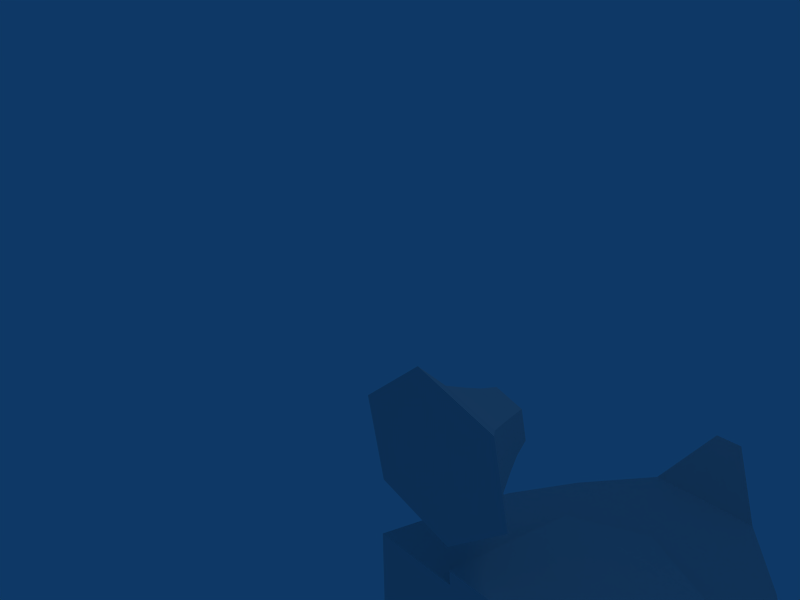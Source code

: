 # Source: lumbermill.blend  (saved by Blender 2.48.1; exported with 4.5.12 LTS)
import bpy
from mathutils import Matrix  # noqa: F401  (used for matrix-valued properties, if any)

bpy.ops.wm.read_factory_settings(use_empty=True)
scene = bpy.context.scene
scene.name = 'Scene'

# ---- collections
col_collection_1 = bpy.data.collections.new('Collection 1'); scene.collection.children.link(col_collection_1)

# ---- world
world_world = bpy.data.worlds.new('World'); scene.world = world_world
world_world.color = (0.05656, 0.2208, 0.4)
world_world.use_sun_shadow = False
world_world.sun_shadow_jitter_overblur = 0.0
world_world.cycles.sampling_method = 'MANUAL'
world_world.cycles.sample_map_resolution = 256

# ---- cameras
cam_camera = bpy.data.cameras.new('Camera')
cam_camera.passepartout_alpha = 0.2
cam_camera.clip_end = 100.0
cam_camera.lens = 35.0
cam_camera.ortho_scale = 7.314
cam_camera.show_passepartout = False
cam_camera.show_safe_areas = True
cam_camera.dof.focus_distance = 0.0
cam_camera.dof.aperture_fstop = 128.0

# ---- lights
light_spot = bpy.data.lights.new('Spot', 'POINT')
light_spot.transmission_factor = 0.0
light_spot.cutoff_distance = 30.0
light_spot.energy = 100.0
light_spot.shadow_buffer_clip_start = 1.001
light_spot.shadow_soft_size = 1.0
light_spot.shadow_maximum_resolution = 0.006
light_spot.use_absolute_resolution = True
light_spot.cycles.use_multiple_importance_sampling = False

# ---- meshes
me_tc_team = bpy.data.meshes.new('TC_TEAM')
me_tc_team.from_pydata([(-2.44, 2.106, -1.0), (-2.181, 1.14, -1.0), (-2.888, 0.4328, -1.0), (-3.854, 0.6916, -1.0), (-4.113, 1.658, -1.0), (-3.406, 2.365, -1.0), (-2.44, 2.106, 1.0), (-2.181, 1.14, 1.0), (-2.888, 0.4328, 1.0), (-3.854, 0.6916, 1.0), (-4.113, 1.658, 1.0), (-3.406, 2.365, 1.0), (-3.147, 1.399, -1.0), (-3.147, 1.399, 1.0), (-0.3419, 2.106, -0.877), (-0.08309, 1.14, -0.877), (-0.7902, 0.4328, -0.877), (-1.756, 0.6916, -0.877), (-2.015, 1.658, -0.877), (-1.308, 2.365, -0.877), (-0.3419, 2.106, 0.877), (-0.08309, 1.14, 0.877), (-0.7902, 0.4328, 0.877), (-1.756, 0.6916, 0.877), (-2.015, 1.658, 0.877), (-1.308, 2.365, 0.877), (-1.049, 1.399, -0.877), (-1.049, 1.399, 0.877), (0.7071, 0.7071, -1.0), (0.9659, -0.2588, -1.0), (0.2588, -0.9659, -1.0), (-0.7071, -0.7071, -1.0), (-0.9659, 0.2588, -1.0), (-0.2588, 0.9659, -1.0), (0.7071, 0.7071, 1.0), (0.9659, -0.2588, 1.0), (0.2588, -0.9659, 1.0), (-0.7071, -0.7071, 1.0), (-0.9659, 0.2588, 1.0), (-0.2588, 0.9659, 1.0), (0.0, 0.0, -1.0), (0.0, 0.0, 1.0), (-1.391, 0.7071, -1.103), (-1.132, -0.2588, -1.103), (-1.839, -0.9659, -1.103), (-2.805, -0.7071, -1.103), (-3.064, 0.2588, -1.103), (-2.357, 0.9659, -1.103), (-1.391, 0.7071, 1.103), (-1.132, -0.2588, 1.103), (-1.839, -0.9659, 1.103), (-2.805, -0.7071, 1.103), (-3.064, 0.2588, 1.103), (-2.357, 0.9659, 1.103), (-2.098, 4.837e-08, -1.103), (-2.098, 4.837e-08, 1.103), (-3.489, 0.7071, -1.063), (-3.23, -0.2588, -1.063), (-3.937, -0.9659, -1.063), (-4.903, -0.7071, -1.063), (-5.162, 0.2588, -1.063), (-4.455, 0.9659, -1.063), (-3.489, 0.7071, 1.063), (-3.23, -0.2588, 1.063), (-3.937, -0.9659, 1.063), (-4.903, -0.7071, 1.063), (-5.162, 0.2588, 1.063), (-4.455, 0.9659, 1.063), (-4.196, 3.616e-08, -1.063), (-4.196, 3.616e-08, 1.063)], [], [(12, 0, 1), (13, 7, 6), (12, 1, 2), (13, 8, 7), (12, 2, 3), (13, 9, 8), (12, 3, 4), (13, 10, 9), (12, 4, 5), (13, 11, 10), (5, 0, 12), (13, 6, 11), (0, 6, 7, 1), (1, 7, 8, 2), (2, 8, 9, 3), (3, 9, 10, 4), (4, 10, 11, 5), (6, 0, 5, 11), (26, 14, 15), (27, 21, 20), (26, 15, 16), (27, 22, 21), (26, 16, 17), (27, 23, 22), (26, 17, 18), (27, 24, 23), (26, 18, 19), (27, 25, 24), (19, 14, 26), (27, 20, 25), (14, 20, 21, 15), (15, 21, 22, 16), (16, 22, 23, 17), (17, 23, 24, 18), (18, 24, 25, 19), (20, 14, 19, 25), (40, 28, 29), (41, 35, 34), (40, 29, 30), (41, 36, 35), (40, 30, 31), (41, 37, 36), (40, 31, 32), (41, 38, 37), (40, 32, 33), (41, 39, 38), (33, 28, 40), (41, 34, 39), (28, 34, 35, 29), (29, 35, 36, 30), (30, 36, 37, 31), (31, 37, 38, 32), (32, 38, 39, 33), (34, 28, 33, 39), (54, 42, 43), (55, 49, 48), (54, 43, 44), (55, 50, 49), (54, 44, 45), (55, 51, 50), (54, 45, 46), (55, 52, 51), (54, 46, 47), (55, 53, 52), (47, 42, 54), (55, 48, 53), (42, 48, 49, 43), (43, 49, 50, 44), (44, 50, 51, 45), (45, 51, 52, 46), (46, 52, 53, 47), (48, 42, 47, 53), (68, 56, 57), (69, 63, 62), (68, 57, 58), (69, 64, 63), (68, 58, 59), (69, 65, 64), (68, 59, 60), (69, 66, 65), (68, 60, 61), (69, 67, 66), (61, 56, 68), (69, 62, 67), (56, 62, 63, 57), (57, 63, 64, 58), (58, 64, 65, 59), (59, 65, 66, 60), (60, 66, 67, 61), (62, 56, 61, 67)])
_uv = me_tc_team.uv_layers.new(name='UVTex')
_uv.uv.foreach_set('vector', [0.7815, 0.1175, 0.8111, 0.06613, 0.8408, 0.1175, 0.7855, 0.1159, 0.8369, 0.1455, 0.7855, 0.1752, 0.7815, 0.1175, 0.8408, 0.1175, 0.8111, 0.1689, 0.7855, 0.1159, 0.8369, 0.08622, 0.8369, 0.1455, 0.7815, 0.1175, 0.8111, 0.1689, 0.7518, 0.1689, 0.7855, 0.1159, 0.7855, 0.05656, 0.8369, 0.08622, 0.7815, 0.1175, 0.7518, 0.1689, 0.7222, 0.1175, 0.7855, 0.1159, 0.7342, 0.08622, 0.7855, 0.05656, 0.7815, 0.1175, 0.7222, 0.1175, 0.7518, 0.06613, 0.7855, 0.1159, 0.7342, 0.1455, 0.7342, 0.08622, 0.7518, 0.06613, 0.8111, 0.06613, 0.7815, 0.1175, 0.7855, 0.1159, 0.7855, 0.1752, 0.7342, 0.1455, 0.8808, 0.631, 0.7664, 0.631, 0.7664, 0.5737, 0.8808, 0.5737, 0.8808, 0.5737, 0.7664, 0.5737, 0.7664, 0.5165, 0.8808, 0.5165, 0.8808, 0.5165, 0.7664, 0.5165, 0.7664, 0.4592, 0.8808, 0.4592, 0.8808, 0.4592, 0.7664, 0.4592, 0.7664, 0.402, 0.8808, 0.402, 0.8808, 0.402, 0.7664, 0.402, 0.7664, 0.3447, 0.8808, 0.3447, 0.7664, 0.2875, 0.8808, 0.2875, 0.8808, 0.3447, 0.7664, 0.3447, 0.786, 0.1159, 0.8373, 0.1455, 0.786, 0.1752, 0.7854, 0.1183, 0.8368, 0.148, 0.7854, 0.1776, 0.786, 0.1159, 0.786, 0.1752, 0.7346, 0.1455, 0.7854, 0.1183, 0.8368, 0.08867, 0.8368, 0.148, 0.786, 0.1159, 0.7346, 0.1455, 0.7346, 0.08622, 0.7854, 0.1183, 0.7854, 0.05902, 0.8368, 0.08867, 0.786, 0.1159, 0.7346, 0.08622, 0.786, 0.05656, 0.7854, 0.1183, 0.7341, 0.08867, 0.7854, 0.05902, 0.786, 0.1159, 0.786, 0.05656, 0.8373, 0.08622, 0.7854, 0.1183, 0.7341, 0.148, 0.7341, 0.08867, 0.8373, 0.08622, 0.8373, 0.1455, 0.786, 0.1159, 0.7854, 0.1183, 0.7854, 0.1776, 0.7341, 0.148, 0.8769, 0.6308, 0.7743, 0.6308, 0.7743, 0.5723, 0.8769, 0.5723, 0.8769, 0.5723, 0.7743, 0.5723, 0.7743, 0.5137, 0.8769, 0.5137, 0.8769, 0.5137, 0.7743, 0.5137, 0.7743, 0.4552, 0.8769, 0.4552, 0.8769, 0.4552, 0.7743, 0.4552, 0.7743, 0.3967, 0.8769, 0.3967, 0.8769, 0.3967, 0.7743, 0.3967, 0.7743, 0.3382, 0.8769, 0.3382, 0.7743, 0.2796, 0.8769, 0.2796, 0.8769, 0.3382, 0.7743, 0.3382, 0.786, 0.1189, 0.8373, 0.1485, 0.786, 0.1782, 0.7872, 0.1191, 0.8386, 0.1488, 0.7872, 0.1784, 0.786, 0.1189, 0.786, 0.1782, 0.7346, 0.1485, 0.7872, 0.1191, 0.8386, 0.08948, 0.8386, 0.1488, 0.786, 0.1189, 0.7346, 0.1485, 0.7346, 0.08922, 0.7872, 0.1191, 0.7872, 0.05983, 0.8386, 0.08948, 0.786, 0.1189, 0.7346, 0.08922, 0.786, 0.05957, 0.7872, 0.1191, 0.7358, 0.08948, 0.7872, 0.05983, 0.786, 0.1189, 0.786, 0.05957, 0.8373, 0.08922, 0.7872, 0.1191, 0.7358, 0.1488, 0.7358, 0.08948, 0.8373, 0.08922, 0.8373, 0.1485, 0.786, 0.1189, 0.7872, 0.1191, 0.7872, 0.1784, 0.7358, 0.1488, 0.882, 0.631, 0.7675, 0.631, 0.7675, 0.5737, 0.882, 0.5737, 0.882, 0.5737, 0.7675, 0.5737, 0.7675, 0.5165, 0.882, 0.5165, 0.882, 0.5165, 0.7675, 0.5165, 0.7675, 0.4592, 0.882, 0.4592, 0.882, 0.4592, 0.7675, 0.4592, 0.7675, 0.402, 0.882, 0.402, 0.882, 0.402, 0.7675, 0.402, 0.7675, 0.3447, 0.882, 0.3447, 0.7675, 0.2875, 0.882, 0.2875, 0.882, 0.3447, 0.7675, 0.3447, 0.7886, 0.1155, 0.8479, 0.1155, 0.8182, 0.1668, 0.788, 0.1155, 0.8473, 0.1155, 0.8177, 0.1668, 0.7886, 0.1155, 0.8182, 0.1668, 0.7589, 0.1668, 0.788, 0.1155, 0.8177, 0.06412, 0.8473, 0.1155, 0.7886, 0.1155, 0.7589, 0.1668, 0.7293, 0.1155, 0.788, 0.1155, 0.7584, 0.06412, 0.8177, 0.06412, 0.7886, 0.1155, 0.7293, 0.1155, 0.7589, 0.06412, 0.788, 0.1155, 0.7287, 0.1155, 0.7584, 0.06412, 0.7886, 0.1155, 0.7589, 0.06412, 0.8182, 0.06412, 0.788, 0.1155, 0.7584, 0.1668, 0.7287, 0.1155, 0.8182, 0.06412, 0.8479, 0.1155, 0.7886, 0.1155, 0.788, 0.1155, 0.8177, 0.1668, 0.7584, 0.1668, 0.8879, 0.631, 0.7616, 0.631, 0.7616, 0.5737, 0.8879, 0.5737, 0.8879, 0.5737, 0.7616, 0.5737, 0.7616, 0.5165, 0.8879, 0.5165, 0.8879, 0.5165, 0.7616, 0.5165, 0.7616, 0.4592, 0.8879, 0.4592, 0.8879, 0.4592, 0.7616, 0.4592, 0.7616, 0.402, 0.8879, 0.402, 0.8879, 0.402, 0.7616, 0.402, 0.7616, 0.3447, 0.8879, 0.3447, 0.7616, 0.2875, 0.8879, 0.2875, 0.8879, 0.3447, 0.7616, 0.3447, 0.785, 0.1183, 0.8147, 0.1697, 0.7554, 0.1697, 0.7864, 0.118, 0.8457, 0.118, 0.816, 0.1694, 0.785, 0.1183, 0.7554, 0.1697, 0.7257, 0.1183, 0.7864, 0.118, 0.816, 0.06668, 0.8457, 0.118, 0.785, 0.1183, 0.7257, 0.1183, 0.7554, 0.06694, 0.7864, 0.118, 0.7567, 0.06668, 0.816, 0.06668, 0.785, 0.1183, 0.7554, 0.06694, 0.8147, 0.06694, 0.7864, 0.118, 0.7271, 0.118, 0.7567, 0.06668, 0.785, 0.1183, 0.8147, 0.06694, 0.8443, 0.1183, 0.7864, 0.118, 0.7567, 0.1694, 0.7271, 0.118, 0.8443, 0.1183, 0.8147, 0.1697, 0.785, 0.1183, 0.7864, 0.118, 0.816, 0.1694, 0.7567, 0.1694, 0.8852, 0.631, 0.7636, 0.631, 0.7636, 0.5737, 0.8852, 0.5737, 0.8852, 0.5737, 0.7636, 0.5737, 0.7636, 0.5165, 0.8852, 0.5165, 0.8852, 0.5165, 0.7636, 0.5165, 0.7636, 0.4592, 0.8852, 0.4592, 0.8852, 0.4592, 0.7636, 0.4592, 0.7636, 0.402, 0.8852, 0.402, 0.8852, 0.402, 0.7636, 0.402, 0.7636, 0.3447, 0.8852, 0.3447, 0.7636, 0.2875, 0.8852, 0.2875, 0.8852, 0.3447, 0.7636, 0.3447])
me_tc_team.use_remesh_preserve_volume = False
me_tc_team.use_remesh_preserve_attributes = False
me_tc_team.use_mirror_vertex_groups = False
me_tc_team.update()
me_cube_001 = bpy.data.meshes.new('Cube.001')
me_cube_001.from_pydata([(1.667, 0.2672, -9.119), (1.901, -1.0, -9.309), (-3.32, -1.0, -9.309), (-3.086, 0.2672, -9.119), (1.667, 0.2672, -0.1699), (1.901, -1.0, 0.01957), (-3.32, -1.0, 0.01957), (-3.086, 0.2672, -0.1699), (-2.874, 1.274, -8.965), (-2.874, 1.274, -0.3243), (1.455, 1.274, -8.965), (1.455, 1.274, -0.3243), (-2.407, 2.341, -8.89), (0.9883, 2.341, -8.89), (-2.316, 2.341, -0.3988), (0.897, 2.341, -0.3988), (-1.501, 3.39, -8.89), (-1.501, 3.39, -0.3988), (0.08147, 3.39, -0.3988), (0.08147, 3.39, -8.89), (-0.9072, 3.932, -9.757), (-0.5119, 3.932, -9.757), (-0.9072, 3.932, 0.468), (-0.5119, 3.932, 0.468), (1.784, -0.3664, -0.07518), (-0.7096, -1.0, 0.01957), (-3.203, -0.3664, -0.07518), (-2.98, 0.7705, -0.2471), (1.561, 0.7705, -0.2471), (1.176, 1.807, -0.3615), (-0.7096, 2.341, -0.3988), (-2.595, 1.807, -0.3615), (-0.7096, 1.807, -0.3615), (-2.015, -1.0, 0.01957), (-1.898, 0.2672, -0.1699), (-1.792, 1.274, -0.3243), (-1.956, -0.3664, -0.07518), (-1.845, 0.7705, -0.2471), (0.5959, -1.0, 0.01957), (0.4788, 0.2672, -0.1699), (0.3726, 1.274, -0.3243), (0.5374, -0.3664, -0.07518), (0.4257, 0.7705, -0.2471), (-0.7096, 1.796, -0.1039), (0.3726, 1.262, -0.06666), (0.4257, 0.7588, 0.01053), (0.4788, 0.2555, 0.08771), (0.5959, -1.012, 0.2772), (0.5374, -0.378, 0.1825), (-0.7096, -1.012, 0.2772), (-1.792, 1.262, -0.06666), (-1.845, 0.7588, 0.01053), (-1.898, 0.2555, 0.08771), (-2.015, -1.012, 0.2772), (-1.956, -0.378, 0.1825), (-0.7096, 1.262, -0.06666), (-0.7096, 0.7588, 0.01053), (-0.7096, 0.2555, 0.08771), (-0.7096, -0.378, 0.1825), (3.967, 0.3991, 1.397), (4.092, 0.3991, 1.862), (3.751, 0.3991, 2.203), (3.286, 0.3991, 2.078), (3.161, 0.3991, 1.613), (3.502, 0.3991, 1.272), (3.626, 0.6733, 1.737), (4.046, 0.08067, 1.318), (3.473, 0.08067, 1.165), (3.054, 0.08067, 1.584), (3.207, 0.08067, 2.157), (3.78, 0.08067, 2.31), (4.199, 0.08067, 1.891), (4.325, -0.1996, 1.925), (4.138, -0.1996, 1.226), (3.814, -0.1996, 2.436), (3.115, -0.1996, 2.249), (2.927, -0.1996, 1.55), (3.439, -0.1996, 1.038), (4.262, -0.5472, 1.101), (3.394, -0.5472, 0.8686), (2.758, -0.5472, 1.505), (2.99, -0.5472, 2.373), (3.859, -0.5472, 2.606), (4.495, -0.5472, 1.97), (4.924, -0.9652, 2.085), (4.576, -0.9652, 0.7877), (3.974, -0.9652, 3.035), (2.677, -0.9652, 2.687), (2.329, -0.9652, 1.39), (3.279, -0.9652, 0.44), (3.626, -0.9652, 1.737), (3.899, -0.9019, 0.2627), (2.931, -0.9019, 0.1441), (3.312, -0.9019, 1.042), (4.281, -0.9019, 1.161), (4.867, -0.9019, 0.3813), (3.518, -0.9019, -0.6352), (4.486, -0.9019, -0.5166), (4.292, -0.5983, -0.2592), (4.548, -0.5983, 0.3421), (4.155, -0.5983, 0.864), (3.506, -0.5983, 0.7846), (3.251, -0.5983, 0.1833), (3.644, -0.5983, -0.3386), (3.377, -0.3458, 0.1988), (3.583, -0.3458, 0.6826), (4.105, -0.3458, 0.7465), (4.421, -0.3458, 0.3266), (3.694, -0.3458, -0.2211), (4.215, -0.3458, -0.1572), (4.158, -0.1422, -0.08127), (4.327, -0.1422, 0.315), (4.067, -0.1422, 0.659), (3.64, -0.1422, 0.6067), (3.472, -0.1422, 0.2103), (3.731, -0.1422, -0.1336), (3.899, 0.2882, 0.2627), (3.552, 0.08905, 0.2201), (3.689, 0.08905, 0.5423), (4.036, 0.08905, 0.5849), (4.247, 0.08905, 0.3053), (4.11, 0.08905, -0.01695), (3.762, 0.08905, -0.05951), (4.075, 0.2536, -7.971), (4.183, 0.2536, -7.567), (3.888, 0.2536, -7.271), (3.484, 0.2536, -7.379), (3.376, 0.2536, -7.783), (3.671, 0.2536, -8.079), (3.779, 0.4915, -7.675), (4.143, -0.02262, -8.039), (3.646, -0.02262, -8.172), (3.283, -0.02262, -7.808), (3.416, -0.02262, -7.311), (3.913, -0.02262, -7.178), (4.276, -0.02262, -7.542), (4.386, -0.2658, -7.513), (4.223, -0.2658, -8.119), (3.942, -0.2658, -7.069), (3.336, -0.2658, -7.231), (3.173, -0.2658, -7.838), (3.617, -0.2658, -8.281), (4.331, -0.5674, -8.227), (3.577, -0.5674, -8.429), (3.026, -0.5674, -7.877), (3.228, -0.5674, -7.123), (3.981, -0.5674, -6.921), (4.533, -0.5674, -7.473), (4.905, -0.93, -7.373), (4.603, -0.93, -8.499), (4.081, -0.93, -6.549), (2.955, -0.93, -6.851), (2.654, -0.93, -7.977), (3.478, -0.93, -8.801), (3.779, -0.93, -7.675), (-2.335, -1.005, 1.872), (-3.535, -1.005, 2.252), (-2.606, -1.005, 3.1), (-1.406, -1.005, 2.72), (-1.136, -1.005, 1.491), (-3.264, -1.005, 1.023), (-2.065, -1.005, 0.6429), (-2.154, -0.6139, 1.049), (-1.532, -0.6139, 1.617), (-1.713, -0.6139, 2.44), (-2.516, -0.6139, 2.694), (-3.138, -0.6139, 2.126), (-2.957, -0.6139, 1.303), (-2.981, -0.2883, 2.077), (-2.481, -0.2883, 2.534), (-1.835, -0.2883, 2.329), (-1.689, -0.2883, 1.667), (-2.836, -0.2883, 1.415), (-2.19, -0.2883, 1.21), (-2.216, -0.02576, 1.329), (-1.806, -0.02576, 1.704), (-1.925, -0.02576, 2.246), (-2.455, -0.02576, 2.414), (-2.865, -0.02576, 2.04), (-2.745, -0.02576, 1.497), (-2.335, 0.5293, 1.872), (-2.766, 0.2725, 2.008), (-2.432, 0.2725, 2.313), (-2.002, 0.2725, 2.176), (-1.905, 0.2725, 1.735), (-2.238, 0.2725, 1.431), (-2.669, 0.2725, 1.567)], [], [(0, 1, 2, 3), (0, 3, 8, 10), (10, 8, 12, 13), (12, 14, 17, 16), (15, 13, 19, 18), (13, 12, 16, 19), (19, 16, 20, 21), (17, 18, 23, 22), (18, 19, 21, 23), (16, 17, 22, 20), (23, 21, 20, 22), (1, 0, 24), (24, 0, 4), (24, 5, 1), (25, 2, 1), (26, 3, 2), (6, 26, 2), (26, 7, 3), (27, 8, 3), (7, 27, 3), (27, 9, 8), (28, 0, 10), (11, 28, 10), (4, 0, 28), (32, 29, 15, 30), (31, 32, 30, 14), (29, 10, 13), (15, 29, 13), (29, 11, 10), (31, 12, 8), (9, 31, 8), (31, 14, 12), (30, 18, 17), (14, 30, 17), (30, 15, 18), (34, 7, 26, 36), (36, 26, 6, 33), (25, 33, 2), (33, 6, 2), (7, 34, 37, 27), (27, 37, 35, 9), (35, 32, 31), (9, 35, 31), (4, 39, 41, 24), (24, 41, 38, 5), (5, 38, 1), (38, 25, 1), (39, 4, 28, 42), (42, 28, 11, 40), (40, 29, 32), (40, 11, 29), (40, 32, 43, 44), (42, 40, 44, 45), (39, 42, 45, 46), (38, 41, 48, 47), (41, 39, 46, 48), (25, 38, 47, 49), (32, 35, 50, 43), (35, 37, 51, 50), (37, 34, 52, 51), (36, 33, 53, 54), (34, 36, 54, 52), (33, 25, 49, 53), (55, 44, 43), (56, 45, 44, 55), (57, 46, 45, 56), (48, 58, 49, 47), (46, 57, 58, 48), (50, 55, 43), (51, 56, 55, 50), (52, 57, 56, 51), (58, 54, 53, 49), (57, 52, 54, 58), (65, 60, 59), (65, 61, 60), (65, 62, 61), (65, 63, 62), (65, 64, 63), (65, 59, 64), (64, 59, 66, 67), (63, 64, 67, 68), (62, 63, 68, 69), (61, 62, 69, 70), (60, 61, 70, 71), (59, 60, 71, 66), (66, 71, 72, 73), (71, 70, 74, 72), (70, 69, 75, 74), (69, 68, 76, 75), (68, 67, 77, 76), (67, 66, 73, 77), (77, 73, 78, 79), (76, 77, 79, 80), (75, 76, 80, 81), (74, 75, 81, 82), (72, 74, 82, 83), (73, 72, 83, 78), (78, 83, 84, 85), (83, 82, 86, 84), (82, 81, 87, 86), (81, 80, 88, 87), (80, 79, 89, 88), (79, 78, 85, 89), (90, 85, 84), (90, 84, 86), (90, 86, 87), (90, 87, 88), (90, 88, 89), (90, 89, 85), (91, 92, 96), (91, 93, 92), (91, 94, 93), (91, 95, 94), (91, 97, 95), (91, 96, 97), (102, 103, 96, 92), (101, 102, 92, 93), (100, 101, 93, 94), (99, 100, 94, 95), (98, 99, 95, 97), (103, 98, 97, 96), (108, 109, 98, 103), (109, 107, 99, 98), (107, 106, 100, 99), (106, 105, 101, 100), (105, 104, 102, 101), (104, 108, 103, 102), (114, 115, 108, 104), (113, 114, 104, 105), (112, 113, 105, 106), (111, 112, 106, 107), (110, 111, 107, 109), (115, 110, 109, 108), (122, 121, 110, 115), (121, 120, 111, 110), (120, 119, 112, 111), (119, 118, 113, 112), (118, 117, 114, 113), (117, 122, 115, 114), (116, 122, 117), (116, 117, 118), (116, 118, 119), (116, 119, 120), (116, 120, 121), (116, 121, 122), (129, 124, 123), (129, 125, 124), (129, 126, 125), (129, 127, 126), (129, 128, 127), (129, 123, 128), (128, 123, 130, 131), (127, 128, 131, 132), (126, 127, 132, 133), (125, 126, 133, 134), (124, 125, 134, 135), (123, 124, 135, 130), (130, 135, 136, 137), (135, 134, 138, 136), (134, 133, 139, 138), (133, 132, 140, 139), (132, 131, 141, 140), (131, 130, 137, 141), (141, 137, 142, 143), (140, 141, 143, 144), (139, 140, 144, 145), (138, 139, 145, 146), (136, 138, 146, 147), (137, 136, 147, 142), (142, 147, 148, 149), (147, 146, 150, 148), (146, 145, 151, 150), (145, 144, 152, 151), (144, 143, 153, 152), (143, 142, 149, 153), (154, 149, 148), (154, 148, 150), (154, 150, 151), (154, 151, 152), (154, 152, 153), (154, 153, 149), (155, 156, 160), (155, 157, 156), (155, 158, 157), (155, 159, 158), (155, 161, 159), (155, 160, 161), (166, 167, 160, 156), (165, 166, 156, 157), (164, 165, 157, 158), (163, 164, 158, 159), (162, 163, 159, 161), (167, 162, 161, 160), (172, 173, 162, 167), (173, 171, 163, 162), (171, 170, 164, 163), (170, 169, 165, 164), (169, 168, 166, 165), (168, 172, 167, 166), (178, 179, 172, 168), (177, 178, 168, 169), (176, 177, 169, 170), (175, 176, 170, 171), (174, 175, 171, 173), (179, 174, 173, 172), (186, 185, 174, 179), (185, 184, 175, 174), (184, 183, 176, 175), (183, 182, 177, 176), (182, 181, 178, 177), (181, 186, 179, 178), (180, 186, 181), (180, 181, 182), (180, 182, 183), (180, 183, 184), (180, 184, 185), (180, 185, 186)])
_uv = me_cube_001.uv_layers.new(name='UVTex')
_uv.uv.foreach_set('vector', [0.1489, 0.8083, 0.1917, 0.8004, 0.1917, 0.9752, 0.1488, 0.9674, 0.1489, 0.8083, 0.1488, 0.9674, 0.1147, 0.9603, 0.1148, 0.8154, 0.1148, 0.8154, 0.1147, 0.9603, 0.07891, 0.9446, 0.07895, 0.831, 0.3957, 0.4643, 0.3914, 0.5646, 0.3757, 0.564, 0.3794, 0.4637, 0.312, 0.5642, 0.315, 0.4639, 0.3314, 0.4645, 0.3277, 0.5648, 0.07895, 0.831, 0.07891, 0.9446, 0.04382, 0.9143, 0.04384, 0.8613, 0.04384, 0.8613, 0.04382, 0.9143, 0.009604, 0.8944, 0.009608, 0.8812, 0.6518, 0.9144, 0.6518, 0.8615, 0.6861, 0.8814, 0.6861, 0.8946, 0.3277, 0.5648, 0.3314, 0.4645, 0.3481, 0.4494, 0.3425, 0.5769, 0.3794, 0.4637, 0.3757, 0.564, 0.3589, 0.5791, 0.3646, 0.4516, 0.3425, 0.5769, 0.3481, 0.4494, 0.3646, 0.4516, 0.3589, 0.5791, 0.2746, 0.4494, 0.2884, 0.4568, 0.2438, 0.5566, 0.2438, 0.5566, 0.2884, 0.4568, 0.2579, 0.5595, 0.2438, 0.5566, 0.2296, 0.5527, 0.2746, 0.4494, 0.504, 0.8879, 0.1917, 0.9752, 0.1917, 0.8004, 0.4589, 0.5602, 0.4227, 0.4592, 0.4368, 0.4529, 0.473, 0.5573, 0.4589, 0.5602, 0.4368, 0.4529, 0.4589, 0.5602, 0.4451, 0.5628, 0.4227, 0.4592, 0.4314, 0.5641, 0.4095, 0.4631, 0.4227, 0.4592, 0.4451, 0.5628, 0.4314, 0.5641, 0.4227, 0.4592, 0.4314, 0.5641, 0.4179, 0.565, 0.4095, 0.4631, 0.2718, 0.5614, 0.2884, 0.4568, 0.3014, 0.4617, 0.2855, 0.5625, 0.2718, 0.5614, 0.3014, 0.4617, 0.2579, 0.5595, 0.2884, 0.4568, 0.2718, 0.5614, 0.5988, 0.888, 0.5989, 0.8249, 0.6168, 0.8342, 0.6167, 0.888, 0.5988, 0.9511, 0.5988, 0.888, 0.6167, 0.888, 0.6167, 0.9417, 0.2988, 0.5638, 0.3014, 0.4617, 0.315, 0.4639, 0.312, 0.5642, 0.2988, 0.5638, 0.315, 0.4639, 0.2988, 0.5638, 0.2855, 0.5625, 0.3014, 0.4617, 0.4045, 0.565, 0.3957, 0.4643, 0.4095, 0.4631, 0.4179, 0.565, 0.4045, 0.565, 0.4095, 0.4631, 0.4045, 0.565, 0.3914, 0.5646, 0.3957, 0.4643, 0.6167, 0.888, 0.6518, 0.8615, 0.6518, 0.9144, 0.6167, 0.9417, 0.6167, 0.888, 0.6518, 0.9144, 0.6167, 0.888, 0.6168, 0.8342, 0.6518, 0.8615, 0.5468, 0.9277, 0.5468, 0.9675, 0.5254, 0.9714, 0.5254, 0.9297, 0.5254, 0.9297, 0.5254, 0.9714, 0.5039, 0.9753, 0.504, 0.9316, 0.504, 0.8879, 0.504, 0.9316, 0.1917, 0.9752, 0.504, 0.9316, 0.5039, 0.9753, 0.1917, 0.9752, 0.5468, 0.9675, 0.5468, 0.9277, 0.5639, 0.926, 0.5639, 0.964, 0.5639, 0.964, 0.5639, 0.926, 0.5809, 0.9242, 0.5809, 0.9604, 0.5809, 0.9242, 0.5988, 0.888, 0.5988, 0.9511, 0.5809, 0.9604, 0.5809, 0.9242, 0.5988, 0.9511, 0.5469, 0.8084, 0.5469, 0.8482, 0.5254, 0.8462, 0.5254, 0.8045, 0.5254, 0.8045, 0.5254, 0.8462, 0.504, 0.8442, 0.504, 0.8005, 0.504, 0.8005, 0.504, 0.8442, 0.1917, 0.8004, 0.504, 0.8442, 0.504, 0.8879, 0.1917, 0.8004, 0.5469, 0.8482, 0.5469, 0.8084, 0.5639, 0.812, 0.5639, 0.8499, 0.5639, 0.8499, 0.5639, 0.812, 0.581, 0.8155, 0.581, 0.8517, 0.581, 0.8517, 0.5989, 0.8249, 0.5988, 0.888, 0.581, 0.8517, 0.581, 0.8155, 0.5989, 0.8249, 0.1702, 0.6444, 0.1088, 0.6734, 0.1083, 0.6592, 0.1603, 0.6323, 0.1843, 0.6138, 0.1702, 0.6444, 0.1603, 0.6323, 0.1692, 0.6061, 0.1899, 0.58, 0.1843, 0.6138, 0.1692, 0.6061, 0.174, 0.5756, 0.1768, 0.4969, 0.1899, 0.5379, 0.1737, 0.5375, 0.1647, 0.5068, 0.1899, 0.5379, 0.1899, 0.58, 0.174, 0.5756, 0.1737, 0.5375, 0.1064, 0.4849, 0.1768, 0.4969, 0.1647, 0.5068, 0.1059, 0.5016, 0.1088, 0.6734, 0.04488, 0.6491, 0.05396, 0.6361, 0.1083, 0.6592, 0.04488, 0.6491, 0.0281, 0.6193, 0.04285, 0.6102, 0.05396, 0.6361, 0.0281, 0.6193, 0.01951, 0.5852, 0.03561, 0.5793, 0.04285, 0.6102, 0.01599, 0.5412, 0.02778, 0.4951, 0.04179, 0.508, 0.03332, 0.5398, 0.01951, 0.5852, 0.01599, 0.5412, 0.03332, 0.5398, 0.03561, 0.5793, 0.02778, 0.4951, 0.1064, 0.4849, 0.1059, 0.5016, 0.04179, 0.508, 0.1073, 0.6314, 0.1603, 0.6323, 0.1083, 0.6592, 0.1064, 0.6028, 0.1692, 0.6061, 0.1603, 0.6323, 0.1073, 0.6314, 0.1058, 0.5746, 0.174, 0.5756, 0.1692, 0.6061, 0.1064, 0.6028, 0.1737, 0.5375, 0.1054, 0.5382, 0.1059, 0.5016, 0.1647, 0.5068, 0.174, 0.5756, 0.1058, 0.5746, 0.1054, 0.5382, 0.1737, 0.5375, 0.05396, 0.6361, 0.1073, 0.6314, 0.1083, 0.6592, 0.04285, 0.6102, 0.1064, 0.6028, 0.1073, 0.6314, 0.05396, 0.6361, 0.03561, 0.5793, 0.1058, 0.5746, 0.1064, 0.6028, 0.04285, 0.6102, 0.1054, 0.5382, 0.03332, 0.5398, 0.04179, 0.508, 0.1059, 0.5016, 0.1058, 0.5746, 0.03561, 0.5793, 0.03332, 0.5398, 0.1054, 0.5382, 0.1255, 0.08525, 0.119, 0.08897, 0.1196, 0.08188, 0.1255, 0.08525, 0.1254, 0.09196, 0.119, 0.08897, 0.1255, 0.08525, 0.1316, 0.08899, 0.1254, 0.09196, 0.1255, 0.08525, 0.132, 0.08153, 0.1316, 0.08899, 0.1255, 0.08525, 0.1254, 0.07811, 0.132, 0.08153, 0.1255, 0.08525, 0.1196, 0.08188, 0.1254, 0.07811, 0.1254, 0.07811, 0.1196, 0.08188, 0.1129, 0.07789, 0.1259, 0.07078, 0.132, 0.08153, 0.1254, 0.07811, 0.1259, 0.07078, 0.1378, 0.07815, 0.1316, 0.08899, 0.132, 0.08153, 0.1378, 0.07815, 0.1385, 0.09244, 0.1254, 0.09196, 0.1316, 0.08899, 0.1385, 0.09244, 0.1255, 0.09935, 0.119, 0.08897, 0.1254, 0.09196, 0.1255, 0.09935, 0.1128, 0.0926, 0.1196, 0.08188, 0.119, 0.08897, 0.1128, 0.0926, 0.1129, 0.07789, 0.1129, 0.07789, 0.1128, 0.0926, 0.1046, 0.09751, 0.1044, 0.07347, 0.1128, 0.0926, 0.1255, 0.09935, 0.1255, 0.1089, 0.1046, 0.09751, 0.1255, 0.09935, 0.1385, 0.09244, 0.1469, 0.09744, 0.1255, 0.1089, 0.1385, 0.09244, 0.1378, 0.07815, 0.1463, 0.0731, 0.1469, 0.09744, 0.1378, 0.07815, 0.1259, 0.07078, 0.1254, 0.061, 0.1463, 0.0731, 0.1259, 0.07078, 0.1129, 0.07789, 0.1044, 0.07347, 0.1254, 0.061, 0.1254, 0.061, 0.1044, 0.07347, 0.09088, 0.06462, 0.1263, 0.04431, 0.1463, 0.0731, 0.1254, 0.061, 0.1263, 0.04431, 0.1605, 0.06579, 0.1469, 0.09744, 0.1463, 0.0731, 0.1605, 0.06579, 0.1607, 0.1056, 0.1255, 0.1089, 0.1469, 0.09744, 0.1607, 0.1056, 0.1254, 0.1258, 0.1046, 0.09751, 0.1255, 0.1089, 0.1254, 0.1258, 0.08962, 0.1053, 0.1044, 0.07347, 0.1046, 0.09751, 0.08962, 0.1053, 0.09088, 0.06462, 0.09088, 0.06462, 0.08962, 0.1053, 0.06255, 0.1206, 0.06442, 0.04872, 0.08962, 0.1053, 0.1254, 0.1258, 0.1253, 0.1566, 0.06255, 0.1206, 0.1254, 0.1258, 0.1607, 0.1056, 0.187, 0.121, 0.1253, 0.1566, 0.1607, 0.1056, 0.1605, 0.06579, 0.187, 0.051, 0.187, 0.121, 0.1605, 0.06579, 0.1263, 0.04431, 0.1269, 0.01359, 0.187, 0.051, 0.1263, 0.04431, 0.09088, 0.06462, 0.06442, 0.04872, 0.1269, 0.01359, 0.125, 0.08116, 0.1901, 0.08116, 0.1575, 0.1376, 0.125, 0.08116, 0.1575, 0.1376, 0.09239, 0.1376, 0.125, 0.08116, 0.09239, 0.1376, 0.05984, 0.08116, 0.125, 0.08116, 0.05984, 0.08116, 0.09239, 0.02476, 0.125, 0.08116, 0.09239, 0.02476, 0.1575, 0.02476, 0.125, 0.08116, 0.1575, 0.02476, 0.1901, 0.08116, 0.1218, 0.08398, 0.0808, 0.1076, 0.0808, 0.06033, 0.1218, 0.08398, 0.1218, 0.1313, 0.0808, 0.1076, 0.1218, 0.08398, 0.1627, 0.1076, 0.1218, 0.1313, 0.1218, 0.08398, 0.1627, 0.06033, 0.1627, 0.1076, 0.1218, 0.08398, 0.1218, 0.03668, 0.1627, 0.06033, 0.1218, 0.08398, 0.0808, 0.06033, 0.1218, 0.03668, 0.0989, 0.08231, 0.1136, 0.1079, 0.102, 0.1272, 0.07656, 0.08192, 0.1144, 0.05727, 0.0989, 0.08231, 0.07656, 0.08192, 0.1036, 0.03798, 0.1436, 0.05717, 0.1144, 0.05727, 0.1036, 0.03798, 0.1547, 0.03798, 0.158, 0.08269, 0.1436, 0.05717, 0.1547, 0.03798, 0.1805, 0.08265, 0.1435, 0.109, 0.158, 0.08269, 0.1805, 0.08265, 0.1548, 0.1288, 0.1136, 0.1079, 0.1435, 0.109, 0.1548, 0.1288, 0.102, 0.1272, 0.12, 0.098, 0.1372, 0.0978, 0.1435, 0.109, 0.1136, 0.1079, 0.1372, 0.0978, 0.1463, 0.0831, 0.158, 0.08269, 0.1435, 0.109, 0.1463, 0.0831, 0.1377, 0.06719, 0.1436, 0.05717, 0.158, 0.08269, 0.1377, 0.06719, 0.1197, 0.06761, 0.1144, 0.05727, 0.1436, 0.05717, 0.1197, 0.06761, 0.111, 0.08297, 0.0989, 0.08231, 0.1144, 0.05727, 0.111, 0.08297, 0.12, 0.098, 0.1136, 0.1079, 0.0989, 0.08231, 0.1182, 0.08265, 0.1233, 0.09209, 0.12, 0.098, 0.111, 0.08297, 0.1235, 0.07351, 0.1182, 0.08265, 0.111, 0.08297, 0.1197, 0.06761, 0.1339, 0.07378, 0.1235, 0.07351, 0.1197, 0.06761, 0.1377, 0.06719, 0.1393, 0.08268, 0.1339, 0.07378, 0.1377, 0.06719, 0.1463, 0.0831, 0.134, 0.0917, 0.1393, 0.08268, 0.1463, 0.0831, 0.1372, 0.0978, 0.1233, 0.09209, 0.134, 0.0917, 0.1372, 0.0978, 0.12, 0.098, 0.1262, 0.08705, 0.1314, 0.08737, 0.134, 0.0917, 0.1233, 0.09209, 0.1314, 0.08737, 0.1336, 0.08271, 0.1393, 0.08268, 0.134, 0.0917, 0.1336, 0.08271, 0.1314, 0.07808, 0.1339, 0.07378, 0.1393, 0.08268, 0.1314, 0.07808, 0.1262, 0.07841, 0.1235, 0.07351, 0.1339, 0.07378, 0.1262, 0.07841, 0.1233, 0.0827, 0.1182, 0.08265, 0.1235, 0.07351, 0.1233, 0.0827, 0.1262, 0.08705, 0.1233, 0.09209, 0.1182, 0.08265, 0.1287, 0.08272, 0.1262, 0.08705, 0.1233, 0.0827, 0.1287, 0.08272, 0.1233, 0.0827, 0.1262, 0.07841, 0.1287, 0.08272, 0.1262, 0.07841, 0.1314, 0.07808, 0.1287, 0.08272, 0.1314, 0.07808, 0.1336, 0.08271, 0.1287, 0.08272, 0.1336, 0.08271, 0.1314, 0.08737, 0.1287, 0.08272, 0.1314, 0.08737, 0.1262, 0.08705, 0.1284, 0.0824, 0.1231, 0.08556, 0.123, 0.0794, 0.1284, 0.0824, 0.1284, 0.08829, 0.1231, 0.08556, 0.1284, 0.0824, 0.134, 0.0857, 0.1284, 0.08829, 0.1284, 0.0824, 0.1336, 0.07942, 0.134, 0.0857, 0.1284, 0.0824, 0.1284, 0.07595, 0.1336, 0.07942, 0.1284, 0.0824, 0.123, 0.0794, 0.1284, 0.07595, 0.1284, 0.07595, 0.123, 0.0794, 0.1179, 0.07584, 0.1285, 0.07008, 0.1336, 0.07942, 0.1284, 0.07595, 0.1285, 0.07008, 0.1397, 0.07592, 0.134, 0.0857, 0.1336, 0.07942, 0.1397, 0.07592, 0.1393, 0.08891, 0.1284, 0.08829, 0.134, 0.0857, 0.1393, 0.08891, 0.1282, 0.09504, 0.1231, 0.08556, 0.1284, 0.08829, 0.1282, 0.09504, 0.1173, 0.08824, 0.123, 0.0794, 0.1231, 0.08556, 0.1173, 0.08824, 0.1179, 0.07584, 0.1179, 0.07584, 0.1173, 0.08824, 0.1101, 0.09271, 0.1108, 0.07204, 0.1173, 0.08824, 0.1282, 0.09504, 0.1284, 0.1034, 0.1101, 0.09271, 0.1282, 0.09504, 0.1393, 0.08891, 0.147, 0.09301, 0.1284, 0.1034, 0.1393, 0.08891, 0.1397, 0.07592, 0.1468, 0.07173, 0.147, 0.09301, 0.1397, 0.07592, 0.1285, 0.07008, 0.1284, 0.06128, 0.1468, 0.07173, 0.1285, 0.07008, 0.1179, 0.07584, 0.1108, 0.07204, 0.1284, 0.06128, 0.1284, 0.06128, 0.1108, 0.07204, 0.09796, 0.06462, 0.129, 0.04659, 0.1468, 0.07173, 0.1284, 0.06128, 0.129, 0.04659, 0.1594, 0.06531, 0.147, 0.09301, 0.1468, 0.07173, 0.1594, 0.06531, 0.1587, 0.09988, 0.1284, 0.1034, 0.147, 0.09301, 0.1587, 0.09988, 0.1291, 0.1172, 0.1101, 0.09271, 0.1284, 0.1034, 0.1291, 0.1172, 0.09772, 0.1007, 0.1108, 0.07204, 0.1101, 0.09271, 0.09772, 0.1007, 0.09796, 0.06462, 0.09796, 0.06462, 0.09772, 0.1007, 0.0744, 0.1146, 0.0744, 0.05099, 0.09772, 0.1007, 0.1291, 0.1172, 0.1296, 0.1437, 0.0744, 0.1146, 0.1291, 0.1172, 0.1587, 0.09988, 0.1817, 0.1124, 0.1296, 0.1437, 0.1587, 0.09988, 0.1594, 0.06531, 0.1821, 0.05178, 0.1817, 0.1124, 0.1594, 0.06531, 0.129, 0.04659, 0.1292, 0.01963, 0.1821, 0.05178, 0.129, 0.04659, 0.09796, 0.06462, 0.0744, 0.05099, 0.1292, 0.01963, 0.1226, 0.08471, 0.1508, 0.03578, 0.179, 0.08471, 0.1226, 0.08471, 0.179, 0.08471, 0.1508, 0.1336, 0.1226, 0.08471, 0.1508, 0.1336, 0.0943, 0.1336, 0.1226, 0.08471, 0.0943, 0.1336, 0.06606, 0.08471, 0.1226, 0.08471, 0.06606, 0.08471, 0.0943, 0.03578, 0.1226, 0.08471, 0.0943, 0.03578, 0.1508, 0.03578, 0.1247, 0.07997, 0.09421, 0.1328, 0.06371, 0.07997, 0.1247, 0.07997, 0.1552, 0.1328, 0.09421, 0.1328, 0.1247, 0.07997, 0.1857, 0.07997, 0.1552, 0.1328, 0.1247, 0.07997, 0.1552, 0.02715, 0.1857, 0.07997, 0.1247, 0.07997, 0.09421, 0.02715, 0.1552, 0.02715, 0.1247, 0.07997, 0.06371, 0.07997, 0.09421, 0.02715, 0.1608, 0.102, 0.1611, 0.0634, 0.1865, 0.0491, 0.1857, 0.117, 0.1268, 0.1199, 0.1608, 0.102, 0.1857, 0.117, 0.1268, 0.1484, 0.09508, 0.1001, 0.1268, 0.1199, 0.1268, 0.1484, 0.0708, 0.1145, 0.09548, 0.0632, 0.09508, 0.1001, 0.0708, 0.1145, 0.0708, 0.04908, 0.1279, 0.04347, 0.09548, 0.0632, 0.0708, 0.04908, 0.1279, 0.01441, 0.1611, 0.0634, 0.1279, 0.04347, 0.1279, 0.01441, 0.1865, 0.0491, 0.1472, 0.07119, 0.1284, 0.05926, 0.1279, 0.04347, 0.1611, 0.0634, 0.1284, 0.05926, 0.1086, 0.07019, 0.09548, 0.0632, 0.1279, 0.04347, 0.1086, 0.07019, 0.1079, 0.0931, 0.09508, 0.1001, 0.09548, 0.0632, 0.1079, 0.0931, 0.1278, 0.1047, 0.1268, 0.1199, 0.09508, 0.1001, 0.1278, 0.1047, 0.1475, 0.09337, 0.1608, 0.102, 0.1268, 0.1199, 0.1475, 0.09337, 0.1472, 0.07119, 0.1611, 0.0634, 0.1608, 0.102, 0.1394, 0.08862, 0.1398, 0.07572, 0.1472, 0.07119, 0.1475, 0.09337, 0.1278, 0.09579, 0.1394, 0.08862, 0.1475, 0.09337, 0.1278, 0.1047, 0.1163, 0.0884, 0.1278, 0.09579, 0.1278, 0.1047, 0.1079, 0.0931, 0.1161, 0.07476, 0.1163, 0.0884, 0.1079, 0.0931, 0.1086, 0.07019, 0.1286, 0.06839, 0.1161, 0.07476, 0.1086, 0.07019, 0.1284, 0.05926, 0.1398, 0.07572, 0.1286, 0.06839, 0.1284, 0.05926, 0.1472, 0.07119, 0.1337, 0.07848, 0.1279, 0.07526, 0.1286, 0.06839, 0.1398, 0.07572, 0.1279, 0.07526, 0.1225, 0.07867, 0.1161, 0.07476, 0.1286, 0.06839, 0.1225, 0.07867, 0.1219, 0.08528, 0.1163, 0.0884, 0.1161, 0.07476, 0.1219, 0.08528, 0.1279, 0.0883, 0.1278, 0.09579, 0.1163, 0.0884, 0.1279, 0.0883, 0.134, 0.08537, 0.1394, 0.08862, 0.1278, 0.09579, 0.134, 0.08537, 0.1337, 0.07848, 0.1398, 0.07572, 0.1394, 0.08862, 0.128, 0.08188, 0.1337, 0.07848, 0.134, 0.08537, 0.128, 0.08188, 0.134, 0.08537, 0.1279, 0.0883, 0.128, 0.08188, 0.1279, 0.0883, 0.1219, 0.08528, 0.128, 0.08188, 0.1219, 0.08528, 0.1225, 0.07867, 0.128, 0.08188, 0.1225, 0.07867, 0.1279, 0.07526, 0.128, 0.08188, 0.1279, 0.07526, 0.1337, 0.07848])
me_cube_001.use_remesh_preserve_volume = False
me_cube_001.use_remesh_preserve_attributes = False
me_cube_001.use_mirror_vertex_groups = False
me_cube_001.update()

# ---- objects
ob_tc_team = bpy.data.objects.new('TC_TEAM', me_tc_team)
ob_cube_001 = bpy.data.objects.new('Cube.001', me_cube_001)
ob_lamp = bpy.data.objects.new('Lamp', light_spot)
ob_camera = bpy.data.objects.new('Camera', cam_camera)

# ---- transforms, parenting, visibility, modifiers, constraints
ob_tc_team.location = (8.789, 0.5168, 7.538)
ob_tc_team.scale = (0.3906, 0.3906, 2.192)
ob_tc_team.lock_rotations_4d = False
ob_tc_team.empty_display_type = 'ARROWS'
ob_tc_team.lineart.crease_threshold = 0.0
ob_cube_001.location = (4.231, 1.18, 11.23)
ob_cube_001.scale = (1.154, 1.154, 1.154)
ob_cube_001.lock_rotations_4d = False
ob_cube_001.empty_display_type = 'ARROWS'
ob_cube_001.lineart.crease_threshold = 0.0
ob_lamp.location = (4.307, 1.167, 20.9)
ob_lamp.rotation_euler = (0.6503, 0.05522, 1.866)
ob_lamp.lock_rotations_4d = False
ob_lamp.empty_display_type = 'ARROWS'
ob_lamp.color = (0.0, 0.0, 0.0, 0.0)
ob_lamp.lineart.crease_threshold = 0.0
ob_camera.location = (7.712, -6.346, 20.34)
ob_camera.rotation_euler = (1.109, 0.01082, 0.8149)
ob_camera.lock_rotations_4d = False
ob_camera.empty_display_type = 'ARROWS'
ob_camera.color = (0.0, 0.0, 0.0, 0.0)
ob_camera.display_type = 'WIRE'
ob_camera.lineart.crease_threshold = 0.0

# ---- collection membership
col_collection_1.objects.link(ob_tc_team)
col_collection_1.objects.link(ob_cube_001)
col_collection_1.objects.link(ob_lamp)
col_collection_1.objects.link(ob_camera)

# ---- scene / render settings (as saved in the file)
scene.camera = ob_camera
scene.frame_start = 1; scene.frame_end = 250; scene.frame_set(1)
scene.render.engine = 'BLENDER_EEVEE_NEXT'
scene.render.image_settings.file_format = 'JPEG'
scene.render.image_settings.color_mode = 'RGB'
scene.render.image_settings.compression = 90
scene.render.resolution_x = 800
scene.render.resolution_y = 600
scene.render.pixel_aspect_x = 100.0
scene.render.pixel_aspect_y = 100.0
scene.render.fps = 25
scene.render.dither_intensity = 0.0
scene.render.use_compositing = False
scene.render.use_sequencer = False
scene.render.bake_margin = 2
scene.render.bake_bias = 0.0
scene.render.use_stamp_time = False
scene.render.use_stamp_date = False
scene.render.use_stamp_frame = False
scene.render.use_stamp_camera = False
scene.render.use_stamp_scene = False
scene.render.use_stamp_filename = False
scene.render.use_stamp_render_time = False
scene.render.stamp_font_size = 0
scene.cycles.use_denoising = False
scene.cycles.samples = 10
scene.cycles.sampling_pattern = 'TABULATED_SOBOL'
scene.cycles.light_sampling_threshold = 0.0
scene.cycles.use_adaptive_sampling = False
scene.cycles.use_light_tree = False
scene.cycles.blur_glossy = 0.0
scene.cycles.volume_bounces = 1
scene.cycles.pixel_filter_type = 'GAUSSIAN'
scene.cycles.sample_clamp_indirect = 0.0
scene.view_settings.view_transform = 'Raw'
bpy.context.view_layer.update()
